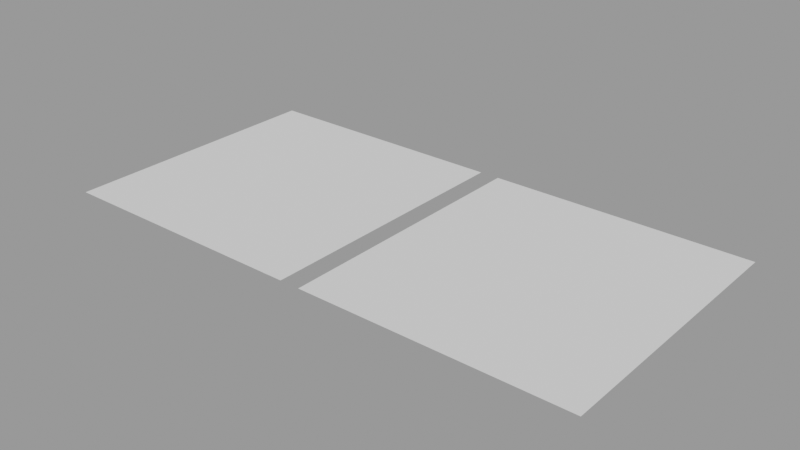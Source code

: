 # Source: s4.blend  (saved by Blender 2.93.21; exported with 4.5.12 LTS)
import bpy
from mathutils import Matrix  # noqa: F401  (used for matrix-valued properties, if any)

bpy.ops.wm.read_factory_settings(use_empty=True)
scene = bpy.context.scene
scene.name = 'Scene'

# ---- meshes
me_mesh_002 = bpy.data.meshes.new('mesh.002')
me_mesh_002.from_pydata([(0.0, 0.0, 0.0), (0.0, 29.97, 0.0), (28.3, 29.97, 0.0), (28.3, 0.0, 0.0)], [], [(0, 1, 2, 3)])
me_mesh_002.use_remesh_fix_poles = True
me_mesh_002.use_remesh_preserve_attributes = False
me_mesh_002.update()
me_mesh_003 = bpy.data.meshes.new('mesh.003')
me_mesh_003.from_pydata([(30.48, 0.0, 0.0), (30.48, 29.97, 0.0), (59.06, 29.97, 0.0), (59.06, 0.0, 0.0)], [], [(0, 1, 2, 3)])
me_mesh_003.use_remesh_fix_poles = True
me_mesh_003.use_remesh_preserve_attributes = False
me_mesh_003.update()

# ---- objects
ob_object_002 = bpy.data.objects.new('object.002', me_mesh_002)
ob_object_003 = bpy.data.objects.new('object.003', me_mesh_003)

# ---- transforms, parenting, visibility, modifiers, constraints
ob_object_002.location = (0.0, 0.0, 0.0)
ob_object_003.location = (0.0, 0.0, 0.0)

# ---- collection membership
scene.collection.objects.link(ob_object_002)
scene.collection.objects.link(ob_object_003)

# ---- scene / render settings (as saved in the file)
scene.frame_start = 1; scene.frame_end = 250; scene.frame_set(1)
scene.render.engine = 'BLENDER_EEVEE_NEXT'
scene.render.image_settings.exr_codec = 'NONE'
scene.render.simplify_subdivision_render = 0
scene.render.simplify_child_particles_render = 0.0
scene.cycles.use_denoising = False
scene.cycles.samples = 128
scene.cycles.sampling_pattern = 'TABULATED_SOBOL'
scene.cycles.use_adaptive_sampling = False
scene.cycles.use_light_tree = False
scene.view_settings.view_transform = 'Filmic'
bpy.context.view_layer.update()

# ---- added for rendering (the .blend has no active camera and no usable light): camera, sun + grey world if the file has none
cam_auto = bpy.data.cameras.new('AutoCamera')
cam_auto.lens = 50.0
cam_auto.sensor_width = 36.0
cam_auto.clip_end = 1075.34
ob_auto_camera = bpy.data.objects.new('AutoCamera', cam_auto)
scene.collection.objects.link(ob_auto_camera)
ob_auto_camera.location = (90.8009, -58.5421, 49.0188)
ob_auto_camera.rotation_euler = (1.09748, -7.21219e-08, 0.694738)
scene.camera = ob_auto_camera
light_auto_sun = bpy.data.lights.new('AutoSun', 'SUN')
light_auto_sun.energy = 3.0
light_auto_sun.angle = 0.0523599
ob_auto_sun = bpy.data.objects.new('AutoSun', light_auto_sun)
scene.collection.objects.link(ob_auto_sun)
ob_auto_sun.rotation_euler = (0.872665, 0.174533, 0.523599)
if scene.world is None:
    world_auto = bpy.data.worlds.new('AutoWorld')
    world_auto.color = (0.3, 0.3, 0.3)
    scene.world = world_auto
bpy.context.view_layer.update()
